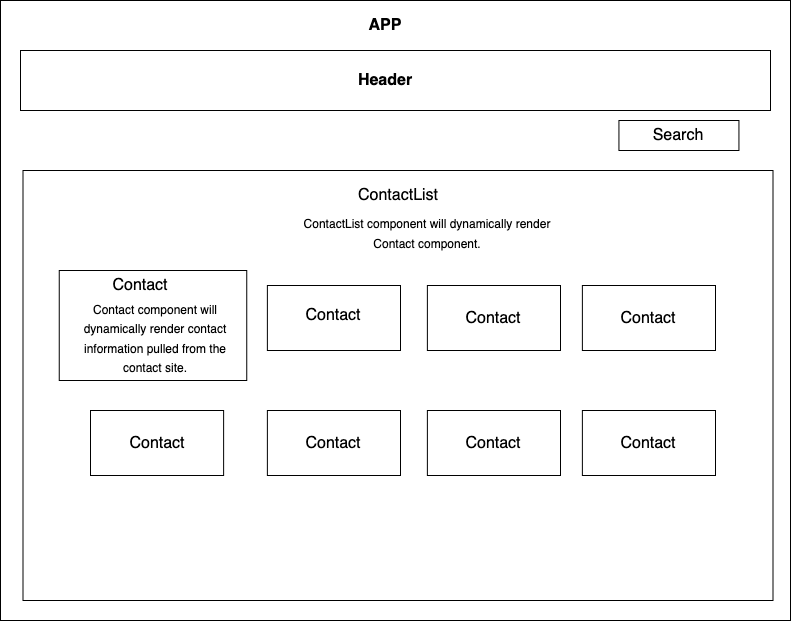

The diagram above was exported from draw.io. Its source (the exported page's mxGraphModel, read from the mxfile embedded in the PNG):
<mxGraphModel dx="1151" dy="689" grid="1" gridSize="10" guides="1" tooltips="1" connect="1" arrows="1" fold="1" page="1" pageScale="1" pageWidth="850" pageHeight="1100" math="0" shadow="0">
  <root>
    <mxCell id="0" />
    <mxCell id="1" parent="0" />
    <mxCell id="pIwKeaorWgdlmqrFVhuA-4" value="" style="rounded=0;whiteSpace=wrap;html=1;" parent="1" vertex="1">
      <mxGeometry x="40" y="20" width="790" height="620" as="geometry" />
    </mxCell>
    <mxCell id="pIwKeaorWgdlmqrFVhuA-5" value="&lt;b&gt;&lt;font style=&quot;font-size: 16px&quot;&gt;APP&lt;/font&gt;&lt;/b&gt;" style="text;html=1;strokeColor=none;fillColor=none;align=center;verticalAlign=middle;whiteSpace=wrap;rounded=0;" parent="1" vertex="1">
      <mxGeometry x="395" y="30" width="60" height="30" as="geometry" />
    </mxCell>
    <mxCell id="pIwKeaorWgdlmqrFVhuA-6" value="" style="rounded=0;whiteSpace=wrap;html=1;" parent="1" vertex="1">
      <mxGeometry x="60" y="70" width="750" height="60" as="geometry" />
    </mxCell>
    <mxCell id="pIwKeaorWgdlmqrFVhuA-7" value="&lt;font style=&quot;font-size: 16px&quot;&gt;&lt;b&gt;Header&lt;/b&gt;&lt;/font&gt;" style="text;html=1;strokeColor=none;fillColor=none;align=center;verticalAlign=middle;whiteSpace=wrap;rounded=0;" parent="1" vertex="1">
      <mxGeometry x="395" y="85" width="60" height="30" as="geometry" />
    </mxCell>
    <mxCell id="pIwKeaorWgdlmqrFVhuA-8" value="" style="rounded=0;whiteSpace=wrap;html=1;fontSize=16;" parent="1" vertex="1">
      <mxGeometry x="62.5" y="190" width="750" height="430" as="geometry" />
    </mxCell>
    <mxCell id="pIwKeaorWgdlmqrFVhuA-17" value="ContactList&lt;span style=&quot;color: rgba(0 , 0 , 0 , 0) ; font-family: monospace ; font-size: 0px&quot;&gt;%3CmxGraphModel%3E%3Croot%3E%3CmxCell%20id%3D%220%22%2F%3E%3CmxCell%20id%3D%221%22%20parent%3D%220%22%2F%3E%3CmxCell%20id%3D%222%22%20value%3D%22%22%20style%3D%22rounded%3D0%3BwhiteSpace%3Dwrap%3Bhtml%3D1%3BfontSize%3D16%3B%22%20vertex%3D%221%22%20parent%3D%221%22%3E%3CmxGeometry%20x%3D%2285%22%20y%3D%22260%22%20width%3D%22215%22%20height%3D%22330%22%20as%3D%22geometry%22%2F%3E%3C%2FmxCell%3E%3C%2Froot%3E%3C%2FmxGraphModel%3E&lt;/span&gt;&lt;span style=&quot;color: rgba(0 , 0 , 0 , 0) ; font-family: monospace ; font-size: 0px&quot;&gt;%3CmxGraphModel%3E%3Croot%3E%3CmxCell%20id%3D%220%22%2F%3E%3CmxCell%20id%3D%221%22%20parent%3D%220%22%2F%3E%3CmxCell%20id%3D%222%22%20value%3D%22%22%20style%3D%22rounded%3D0%3BwhiteSpace%3Dwrap%3Bhtml%3D1%3BfontSize%3D16%3B%22%20vertex%3D%221%22%20parent%3D%221%22%3E%3CmxGeometry%20x%3D%2285%22%20y%3D%22260%22%20width%3D%22215%22%20height%3D%22330%22%20as%3D%22geometry%22%2F%3E%3C%2FmxCell%3E%3C%2Froot%3E%3C%2FmxGraphModel%3E&lt;/span&gt;" style="text;html=1;strokeColor=none;fillColor=none;align=center;verticalAlign=middle;whiteSpace=wrap;rounded=0;fontSize=16;" parent="1" vertex="1">
      <mxGeometry x="407.5" y="200" width="60" height="30" as="geometry" />
    </mxCell>
    <mxCell id="pIwKeaorWgdlmqrFVhuA-20" value="" style="rounded=0;whiteSpace=wrap;html=1;fontSize=16;" parent="1" vertex="1">
      <mxGeometry x="98.75" y="290" width="187.5" height="110" as="geometry" />
    </mxCell>
    <mxCell id="pIwKeaorWgdlmqrFVhuA-23" value="Contact" style="text;html=1;strokeColor=none;fillColor=none;align=center;verticalAlign=middle;whiteSpace=wrap;rounded=0;fontSize=16;" parent="1" vertex="1">
      <mxGeometry x="150" y="290" width="60" height="30" as="geometry" />
    </mxCell>
    <mxCell id="pIwKeaorWgdlmqrFVhuA-24" value="&lt;span style=&quot;font-size: 12px&quot;&gt;Contact component will dynamically render contact information pulled from the contact site.&lt;/span&gt;" style="text;html=1;strokeColor=none;fillColor=none;align=center;verticalAlign=middle;whiteSpace=wrap;rounded=0;fontSize=16;" parent="1" vertex="1">
      <mxGeometry x="105.62" y="325" width="177.5" height="65" as="geometry" />
    </mxCell>
    <mxCell id="pIwKeaorWgdlmqrFVhuA-25" value="" style="rounded=0;whiteSpace=wrap;html=1;fontSize=12;" parent="1" vertex="1">
      <mxGeometry x="306.88" y="305" width="133.12" height="65" as="geometry" />
    </mxCell>
    <mxCell id="pIwKeaorWgdlmqrFVhuA-41" value="" style="rounded=0;whiteSpace=wrap;html=1;fontSize=12;" parent="1" vertex="1">
      <mxGeometry x="466.88" y="305" width="133.12" height="65" as="geometry" />
    </mxCell>
    <mxCell id="pIwKeaorWgdlmqrFVhuA-42" value="" style="rounded=0;whiteSpace=wrap;html=1;fontSize=12;" parent="1" vertex="1">
      <mxGeometry x="621.88" y="305" width="133.12" height="65" as="geometry" />
    </mxCell>
    <mxCell id="F36gbKUh7nJb40f1yFAK-1" value="Contact" style="text;html=1;strokeColor=none;fillColor=none;align=center;verticalAlign=middle;whiteSpace=wrap;rounded=0;fontSize=16;" vertex="1" parent="1">
      <mxGeometry x="343.44" y="320" width="60" height="30" as="geometry" />
    </mxCell>
    <mxCell id="F36gbKUh7nJb40f1yFAK-2" value="Contact" style="text;html=1;strokeColor=none;fillColor=none;align=center;verticalAlign=middle;whiteSpace=wrap;rounded=0;fontSize=16;" vertex="1" parent="1">
      <mxGeometry x="503.44" y="322.5" width="60" height="30" as="geometry" />
    </mxCell>
    <mxCell id="F36gbKUh7nJb40f1yFAK-3" value="Contact" style="text;html=1;strokeColor=none;fillColor=none;align=center;verticalAlign=middle;whiteSpace=wrap;rounded=0;fontSize=16;" vertex="1" parent="1">
      <mxGeometry x="658.44" y="322.5" width="60" height="30" as="geometry" />
    </mxCell>
    <mxCell id="F36gbKUh7nJb40f1yFAK-4" value="&lt;span style=&quot;font-size: 12px&quot;&gt;ContactList component will dynamically render Contact component.&lt;/span&gt;" style="text;html=1;strokeColor=none;fillColor=none;align=center;verticalAlign=middle;whiteSpace=wrap;rounded=0;fontSize=16;" vertex="1" parent="1">
      <mxGeometry x="340" y="230" width="254" height="45" as="geometry" />
    </mxCell>
    <mxCell id="F36gbKUh7nJb40f1yFAK-5" value="" style="rounded=0;whiteSpace=wrap;html=1;fontSize=12;" vertex="1" parent="1">
      <mxGeometry x="130" y="430" width="133.12" height="65" as="geometry" />
    </mxCell>
    <mxCell id="F36gbKUh7nJb40f1yFAK-6" value="" style="rounded=0;whiteSpace=wrap;html=1;fontSize=12;" vertex="1" parent="1">
      <mxGeometry x="306.88" y="430" width="133.12" height="65" as="geometry" />
    </mxCell>
    <mxCell id="F36gbKUh7nJb40f1yFAK-7" value="" style="rounded=0;whiteSpace=wrap;html=1;fontSize=12;" vertex="1" parent="1">
      <mxGeometry x="466.88" y="430" width="133.12" height="65" as="geometry" />
    </mxCell>
    <mxCell id="F36gbKUh7nJb40f1yFAK-8" value="" style="rounded=0;whiteSpace=wrap;html=1;fontSize=12;" vertex="1" parent="1">
      <mxGeometry x="621.88" y="430" width="133.12" height="65" as="geometry" />
    </mxCell>
    <mxCell id="F36gbKUh7nJb40f1yFAK-10" value="Contact" style="text;html=1;strokeColor=none;fillColor=none;align=center;verticalAlign=middle;whiteSpace=wrap;rounded=0;fontSize=16;" vertex="1" parent="1">
      <mxGeometry x="166.56" y="447.5" width="60" height="30" as="geometry" />
    </mxCell>
    <mxCell id="F36gbKUh7nJb40f1yFAK-11" value="Contact" style="text;html=1;strokeColor=none;fillColor=none;align=center;verticalAlign=middle;whiteSpace=wrap;rounded=0;fontSize=16;" vertex="1" parent="1">
      <mxGeometry x="343.44" y="447.5" width="60" height="30" as="geometry" />
    </mxCell>
    <mxCell id="F36gbKUh7nJb40f1yFAK-12" value="Contact" style="text;html=1;strokeColor=none;fillColor=none;align=center;verticalAlign=middle;whiteSpace=wrap;rounded=0;fontSize=16;" vertex="1" parent="1">
      <mxGeometry x="503.44" y="447.5" width="60" height="30" as="geometry" />
    </mxCell>
    <mxCell id="F36gbKUh7nJb40f1yFAK-13" value="Contact" style="text;html=1;strokeColor=none;fillColor=none;align=center;verticalAlign=middle;whiteSpace=wrap;rounded=0;fontSize=16;" vertex="1" parent="1">
      <mxGeometry x="658.44" y="447.5" width="60" height="30" as="geometry" />
    </mxCell>
    <mxCell id="F36gbKUh7nJb40f1yFAK-14" value="" style="rounded=0;whiteSpace=wrap;html=1;" vertex="1" parent="1">
      <mxGeometry x="658.44" y="140" width="120" height="30" as="geometry" />
    </mxCell>
    <mxCell id="F36gbKUh7nJb40f1yFAK-15" value="Search" style="text;html=1;strokeColor=none;fillColor=none;align=center;verticalAlign=middle;whiteSpace=wrap;rounded=0;fontSize=16;" vertex="1" parent="1">
      <mxGeometry x="688.44" y="140" width="60" height="30" as="geometry" />
    </mxCell>
  </root>
</mxGraphModel>